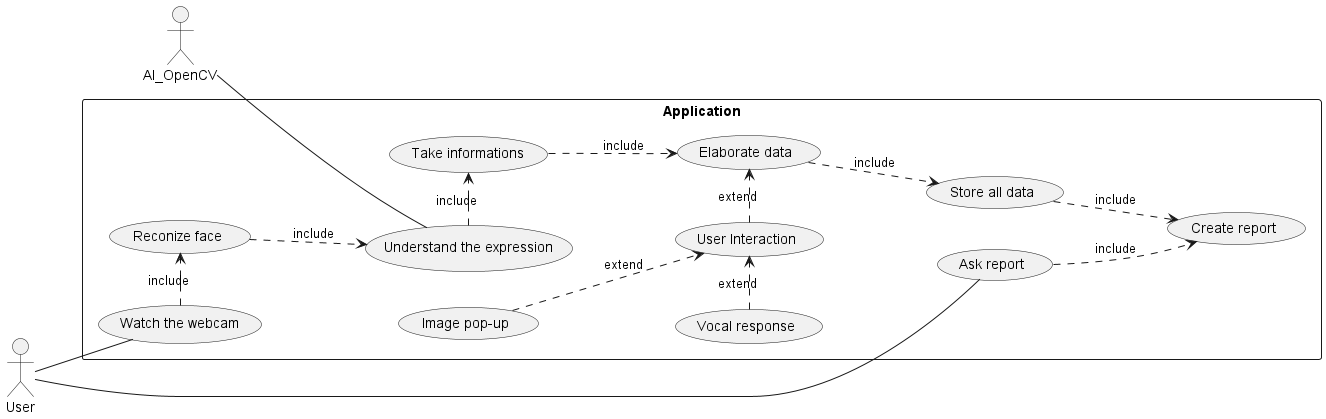

The diagram above was rendered by PlantUML. Its source (embedded in the PNG):
@startuml
left to right direction
skinparam packageStyle rectangle
actor User
actor AI_OpenCV
rectangle Application {
  User -- (Watch the webcam)
  User -- (Ask report)
  AI_OpenCV -- (Understand the expression)
  
  (Watch the webcam) .> (Reconize face) : include
  (Reconize face) ..> (Understand the expression) : include
  (Understand the expression) .> (Take informations) : include
  (Take informations) ..> (Elaborate data) : include
  
  (Elaborate data) ..> (Store all data) : include
  (Ask report) ..> (Create report) : include
  (Store all data) ..> (Create report) : include

  (User Interaction) .> (Elaborate data) : extend
  (Image pop-up) ..> (User Interaction) : extend
  (Vocal response) .> (User Interaction) : extend
}
@enduml